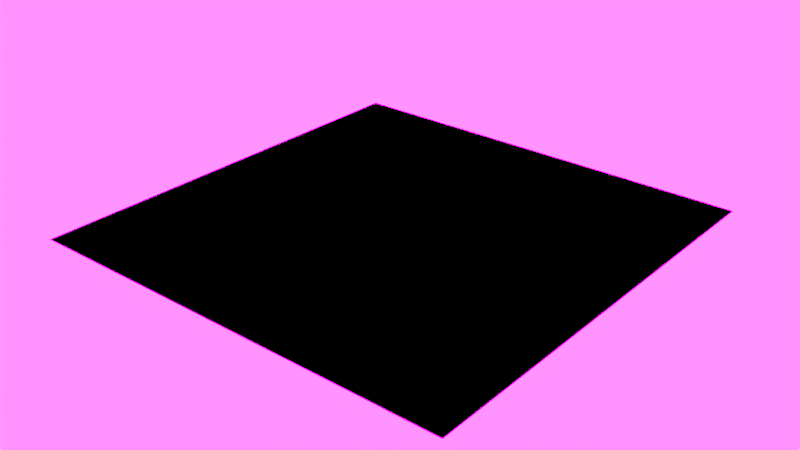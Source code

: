 # Source: ocean.blend  (saved by Blender 3.1.7; exported with 4.5.12 LTS)
import bpy
from mathutils import Matrix  # noqa: F401  (used for matrix-valued properties, if any)

bpy.ops.wm.read_factory_settings(use_empty=True)
scene = bpy.context.scene
scene.name = 'Scene'

# ---- collections
col_ocean = bpy.data.collections.new('Ocean'); scene.collection.children.link(col_ocean)

# ---- images (referenced by path relative to the original .blend; pixels are not part of the script)
import os
ASSET_DIR = os.environ.get("B2B_ASSET_DIR", "")  # directory of the original .blend (textures are referenced by path, not embedded)
HERE = os.path.dirname(os.path.abspath(__file__))  # packed textures are extracted next to this script under _unpacked/

def load_image(name, relpath, width, height, colorspace="sRGB"):
    """Load a texture the original file referenced (path relative to the .blend, or extracted next to this script)."""
    p = next((c for c in (os.path.join(HERE, relpath), os.path.join(ASSET_DIR, relpath)) if relpath and os.path.exists(c)), "")
    if p:
        img = bpy.data.images.load(p, check_existing=True)
        img.name = name
    else:  # same state as the original file: an image datablock whose file is absent (Cycles renders it pink)
        img = bpy.data.images.new(name, width, height)
        img.source = "FILE"
        img.filepath = "//" + (relpath or name)
    img.colorspace_settings.name = colorspace
    return img
img_disp_0001_exr_001 = load_image('disp_0001.exr.001', 'Baked Images/Lieu, Eva - Ocean Bake/disp_0001.exr', 1024, 1024, 'Linear Rec.709')
img_sceneskies_equi_atmodirect_exr = load_image('SceneSkies equi_atmoDirect.exr', 'equi_atmoDirect.exr', 1024, 1024, 'Linear Rec.709')
img_sceneskies_equi_atmoindirect_exr = load_image('SceneSkies equi_atmoIndirect.exr', 'equi_atmoIndirect.exr', 1024, 1024, 'Linear Rec.709')
img_sceneskies_equi_surfdirect_exr = load_image('SceneSkies equi_surfDirect.exr', 'equi_surfDirect.exr', 1024, 1024, 'Linear Rec.709')
img_sceneskies_equi_surfindirect_exr = load_image('SceneSkies equi_surfIndirect.exr', 'equi_surfIndirect.exr', 1024, 1024, 'Linear Rec.709')
img_sceneskies_equi_surfemit_exr = load_image('SceneSkies equi_surfEmit.exr', 'equi_surfEmit.exr', 1024, 1024, 'Linear Rec.709')
img_sceneskies_equi_cloudindirect_exr = load_image('SceneSkies equi_cloudIndirect.exr', 'equi_cloudIndirect.exr', 1024, 1024, 'Linear Rec.709')
img_sceneskies_equi_clouddirect_exr = load_image('SceneSkies equi_cloudDirect.exr', 'equi_cloudDirect.exr', 1024, 1024, 'Linear Rec.709')

# ---- materials (node trees are filled in below, after node groups)
mat_ocean_002 = bpy.data.materials.new('Ocean.002')
mat_ocean_002.surface_render_method = 'BLENDED'
mat_ocean_002.blend_method = 'BLEND'
mat_ocean_002.use_backface_culling = True
mat_ocean_002.use_transparent_shadow = False
mat_ocean_002.use_raytrace_refraction = True
mat_ocean_002.use_screen_refraction = True
mat_ocean_002.use_sss_translucency = True
mat_ocean_002.refraction_depth = 1.0
mat_ocean_002.thickness_mode = 'SLAB'
mat_ocean_002.use_thickness_from_shadow = True
mat_ocean_floor = bpy.data.materials.new('Ocean Floor')
mat_ocean_floor.use_transparent_shadow = False

# ---- material node trees
mat_ocean_002.use_nodes = True; mat_ocean_002.node_tree.nodes.clear()
_N = mat_ocean_002.node_tree.nodes; _L = mat_ocean_002.node_tree.links
n0 = _N.new('ShaderNodeTexCoord'); n0.name = 'Texture Coordinate'; n0.location = (-939, 208)
n1 = _N.new('ShaderNodeOutputMaterial'); n1.name = 'Material Output'; n1.location = (1076, 459)
n1.target = 'EEVEE'
n2 = _N.new('ShaderNodeBsdfPrincipled'); n2.name = 'Principled BSDF'; n2.location = (790, 470)
n2.distribution = 'GGX'
n2.subsurface_method = 'RANDOM_WALK_SKIN'
n2.inputs[0].default_value = (0.3204, 0.7855, 0.8, 1.0)
n2.inputs[2].default_value = 0.0
n2.inputs[3].default_value = 1.333
n2.inputs[18].default_value = 1.0
n2.inputs[27].default_value = (0.0, 0.0, 0.0, 1.0)
n2.inputs[28].default_value = 1.0
n3 = _N.new('ShaderNodeBsdfRefraction'); n3.name = 'Refraction BSDF'; n3.location = (1180, 501)
n4 = _N.new('ShaderNodeTexImage'); n4.name = 'Image Texture'; n4.location = (380, 660)
n4.image = img_disp_0001_exr_001
_L.new(n2.outputs[0], n1.inputs[0])
_L.new(n3.outputs[0], n1.inputs[1])
_L.new(n4.outputs[0], n2.inputs[5])
n1.is_active_output = True
mat_ocean_floor.use_nodes = True; mat_ocean_floor.node_tree.nodes.clear()
_N = mat_ocean_floor.node_tree.nodes; _L = mat_ocean_floor.node_tree.links
n0 = _N.new('ShaderNodeBsdfPrincipled'); n0.name = 'Principled BSDF'; n0.location = (10, 300)
n0.distribution = 'GGX'
n0.subsurface_method = 'RANDOM_WALK_SKIN'
n0.inputs[0].default_value = (0.01649, 0.3081, 0.8, 1.0)
n0.inputs[3].default_value = 1.45
n0.inputs[27].default_value = (0.0, 0.0, 0.0, 1.0)
n0.inputs[28].default_value = 1.0
n1 = _N.new('ShaderNodeOutputMaterial'); n1.name = 'Material Output'; n1.location = (300, 300)
_L.new(n0.outputs[0], n1.inputs[0])
n1.is_active_output = True

# ---- world
world_sceneskies = bpy.data.worlds.new('SceneSkies'); scene.world = world_sceneskies
world_sceneskies.use_nodes = True; world_sceneskies.node_tree.nodes.clear()
_N = world_sceneskies.node_tree.nodes; _L = world_sceneskies.node_tree.links
n0 = _N.new('NodeFrame'); n0.name = 'atmo frame'; n0.location = (-1820, 1147)
n0.label = 'Atmosphere'
n0.width = 1227
n0.shrink = False
n0.label_size = 50
n1 = _N.new('NodeFrame'); n1.name = 'surf frame'; n1.location = (-1820, -389)
n1.label = 'Surface'
n1.width = 1230
n1.shrink = False
n1.label_size = 50
n2 = _N.new('NodeFrame'); n2.name = 'clouds frame'; n2.location = (-1820, 393)
n2.label = 'Clouds'
n2.width = 1230
n2.shrink = False
n2.label_size = 50
n3 = _N.new('ShaderNodeMapping'); n3.name = 'sky_rotation'; n3.location = (-2340, 100)
n3.inputs[2].default_value = (0.0, 0.0, 3.566)
n4 = _N.new('ShaderNodeTexCoord'); n4.name = 'Texture Coordinate'; n4.location = (-2560, 100)
n5 = _N.new('ShaderNodeMix'); n5.name = 'atmo + clouds'; n5.location = (-500, 520)
n5.label = 'Atmo + clouds'
n5.width = 180
n5.data_type = 'RGBA'
n5.blend_type = 'ADD'
n5.inputs[0].default_value = 1.0
n6 = _N.new('ShaderNodeOutputWorld'); n6.name = 'World Output'; n6.location = (1620, -180)
n7 = _N.new('ShaderNodeBackground'); n7.name = 'Background'; n7.location = (1440, -160)
n7.inputs[1].default_value = 8.0
n8 = _N.new('ShaderNodeMix'); n8.name = 'atmo direct + indirect'; n8.location = (1004, -207)
n8.label = 'Atmo direct + indirect'
n8.width = 180
n8.data_type = 'RGBA'
n8.blend_type = 'ADD'
n8.inputs[0].default_value = 1.0
n9 = _N.new('ShaderNodeMix'); n9.name = 'atmo + clouds + surf'; n9.location = (-200, -280)
n9.label = 'Atmo + clouds + surface'
n9.width = 180
n9.data_type = 'RGBA'
n9.blend_type = 'ADD'
n9.inputs[0].default_value = 1.0
n10 = _N.new('ShaderNodeHueSaturation'); n10.name = 'equi_atmoDirect HSV'; n10.location = (664, -67)
n10.label = 'Atmosphere direct HSV'
n10.width = 259
n11 = _N.new('ShaderNodeRGBCurve'); n11.name = 'equi_atmoDirect curves'; n11.location = (384, -67)
n11.label = 'Atmosphere direct curves'
_c = n11.mapping.curves[2]
while len(_c.points) > 2: _c.points.remove(_c.points[-1])
_c.points[0].location = (0.0, 0.0); _c.points[0].handle_type = 'AUTO'
_c.points[1].location = (1.0, 1.06283); _c.points[1].handle_type = 'AUTO'
n11.mapping.update()
n12 = _N.new('ShaderNodeTexEnvironment'); n12.name = 'equi_atmoDirect'; n12.location = (44, -67)
n12.label = 'Atmosphere direct texture'
n12.width = 300
n12.image = img_sceneskies_equi_atmodirect_exr
n13 = _N.new('ShaderNodeTexEnvironment'); n13.name = 'equi_atmoIndirect'; n13.location = (44, -387)
n13.label = 'Atmosphere indirect texture'
n13.width = 300
n13.image = img_sceneskies_equi_atmoindirect_exr
n14 = _N.new('ShaderNodeHueSaturation'); n14.name = 'equi_atmoIndirect HSV'; n14.location = (664, -387)
n14.label = 'Atmosphere indirect HSV'
n14.width = 259
n15 = _N.new('ShaderNodeRGBCurve'); n15.name = 'equi_atmoIndirect curves'; n15.location = (384, -387)
n15.label = 'Atmosphere indirect curves'
_c = n15.mapping.curves[2]
while len(_c.points) > 2: _c.points.remove(_c.points[-1])
_c.points[0].location = (0.0, 0.0); _c.points[0].handle_type = 'AUTO'
_c.points[1].location = (1.0, 1.06283); _c.points[1].handle_type = 'AUTO'
n15.mapping.update()
n16 = _N.new('ShaderNodeMix'); n16.name = 'surf direct + indirect'; n16.location = (1000, -273)
n16.label = 'Surface direct + indirect'
n16.width = 196
n16.data_type = 'RGBA'
n16.blend_type = 'ADD'
n16.inputs[0].default_value = 1.0
n17 = _N.new('ShaderNodeHueSaturation'); n17.name = 'equi_surfDirect HSV'; n17.location = (660, -73)
n17.label = 'Surface direct HSV'
n17.width = 258
n18 = _N.new('ShaderNodeRGBCurve'); n18.name = 'equi_surfDirect curves'; n18.location = (380, -73)
n18.label = 'Surface direct curves'
n18.mapping.update()
n19 = _N.new('ShaderNodeTexEnvironment'); n19.name = 'equi_surfDirect'; n19.location = (40, -73)
n19.label = 'Surface direct texture'
n19.width = 297
n19.image = img_sceneskies_equi_surfdirect_exr
n20 = _N.new('ShaderNodeTexEnvironment'); n20.name = 'equi_surfIndirect'; n20.location = (40, -393)
n20.label = 'Surface indirect texture'
n20.width = 297
n20.image = img_sceneskies_equi_surfindirect_exr
n21 = _N.new('ShaderNodeRGBCurve'); n21.name = 'equi_surfIndirect curves'; n21.location = (380, -393)
n21.label = 'Surface indirect curves'
n21.mapping.update()
n22 = _N.new('ShaderNodeHueSaturation'); n22.name = 'equi_surfIndirect HSV'; n22.location = (660, -393)
n22.label = 'Surface indirect HSV'
n22.width = 258
n23 = _N.new('ShaderNodeRGBCurve'); n23.name = 'final curves'; n23.location = (760, -140)
n23.label = 'Final curves'
n23.mapping.update()
n24 = _N.new('ShaderNodeHueSaturation'); n24.name = 'final HSV'; n24.location = (1040, -140)
n24.label = 'Final HSV'
n24.width = 258
n25 = _N.new('ShaderNodeMix'); n25.name = 'all + surfEmit'; n25.location = (560, -160)
n25.label = 'All + emission'
n25.data_type = 'RGBA'
n25.blend_type = 'ADD'
n25.inputs[0].default_value = 1.0
n26 = _N.new('ShaderNodeTexEnvironment'); n26.name = 'equi_surfEmit'; n26.location = (200, -340)
n26.label = 'Surface emission texture'
n26.width = 297
n26.image = img_sceneskies_equi_surfemit_exr
n27 = _N.new('ShaderNodeRGBCurve'); n27.name = 'equi_cloudDirect curves'; n27.location = (380, -93)
n27.label = 'Clouds direct curves'
n27.width = 243
n27.mapping.update()
n28 = _N.new('ShaderNodeHueSaturation'); n28.name = 'equi_cloudDirect HSV'; n28.location = (660, -93)
n28.label = 'Clouds direct HSV'
n28.width = 259
n29 = _N.new('ShaderNodeHueSaturation'); n29.name = 'equi_cloudIndirect HSV'; n29.location = (660, -413)
n29.label = 'Clouds indirect HSV'
n29.width = 259
n30 = _N.new('ShaderNodeRGBCurve'); n30.name = 'equi_cloudIndirect curves'; n30.location = (380, -413)
n30.label = 'Clouds indirect curves'
n30.width = 243
n30.mapping.update()
n31 = _N.new('ShaderNodeMix'); n31.name = 'clouds direct + indirect'; n31.location = (1000, -273)
n31.label = 'Clouds direct + indirect'
n31.width = 179
n31.data_type = 'RGBA'
n31.blend_type = 'ADD'
n31.inputs[0].default_value = 1.0
n32 = _N.new('ShaderNodeTexEnvironment'); n32.name = 'equi_cloudIndirect'; n32.location = (40, -413)
n32.label = 'Clouds indirect texture'
n32.width = 300
n32.image = img_sceneskies_equi_cloudindirect_exr
n33 = _N.new('ShaderNodeTexEnvironment'); n33.name = 'equi_cloudDirect'; n33.location = (40, -93)
n33.label = 'Clouds direct texture'
n33.width = 300
n33.image = img_sceneskies_equi_clouddirect_exr
n8.parent = n0
n10.parent = n0
n11.parent = n0
n12.parent = n0
n13.parent = n0
n14.parent = n0
n15.parent = n0
n16.parent = n1
n17.parent = n1
n18.parent = n1
n19.parent = n1
n20.parent = n1
n21.parent = n1
n22.parent = n1
n27.parent = n2
n28.parent = n2
n29.parent = n2
n30.parent = n2
n31.parent = n2
n32.parent = n2
n33.parent = n2
_L.new(n7.outputs[0], n6.inputs[0])
_L.new(n12.outputs[0], n11.inputs[1])
_L.new(n11.outputs[0], n10.inputs[4])
_L.new(n33.outputs[0], n27.inputs[1])
_L.new(n19.outputs[0], n18.inputs[1])
_L.new(n18.outputs[0], n17.inputs[4])
_L.new(n4.outputs[0], n3.inputs[0])
_L.new(n3.outputs[0], n33.inputs[0])
_L.new(n3.outputs[0], n12.inputs[0])
_L.new(n3.outputs[0], n19.inputs[0])
_L.new(n3.outputs[0], n26.inputs[0])
_L.new(n27.outputs[0], n28.inputs[4])
_L.new(n28.outputs[0], n31.inputs[6])
_L.new(n17.outputs[0], n16.inputs[6])
_L.new(n13.outputs[0], n15.inputs[1])
_L.new(n15.outputs[0], n14.inputs[4])
_L.new(n3.outputs[0], n13.inputs[0])
_L.new(n14.outputs[0], n8.inputs[7])
_L.new(n10.outputs[0], n8.inputs[6])
_L.new(n32.outputs[0], n30.inputs[1])
_L.new(n30.outputs[0], n29.inputs[4])
_L.new(n3.outputs[0], n32.inputs[0])
_L.new(n29.outputs[0], n31.inputs[7])
_L.new(n8.outputs[2], n5.inputs[6])
_L.new(n31.outputs[2], n5.inputs[7])
_L.new(n20.outputs[0], n21.inputs[1])
_L.new(n21.outputs[0], n22.inputs[4])
_L.new(n22.outputs[0], n16.inputs[7])
_L.new(n3.outputs[0], n20.inputs[0])
_L.new(n5.outputs[2], n9.inputs[6])
_L.new(n16.outputs[2], n9.inputs[7])
_L.new(n9.outputs[2], n25.inputs[6])
_L.new(n23.outputs[0], n24.inputs[4])
_L.new(n26.outputs[0], n25.inputs[7])
_L.new(n25.outputs[2], n23.inputs[1])
_L.new(n24.outputs[0], n7.inputs[0])
n6.is_active_output = True
world_sceneskies.color = (0.7461, 0.7461, 0.7461)
world_sceneskies.use_sun_shadow = False
world_sceneskies.sun_shadow_jitter_overblur = 0.0
world_sceneskies.cycles.sampling_method = 'MANUAL'

# ---- meshes
me_plane_003 = bpy.data.meshes.new('Plane.003')
me_plane_003.from_pydata([(-1.0, -1.0, -0.01294), (1.0, -1.0, -0.01294), (-1.0, 1.0, -0.01294), (1.0, 1.0, -0.01294), (-1.0, -1.0, -0.0191), (1.0, -1.0, -0.0191), (-1.0, 1.0, -0.0191), (1.0, 1.0, -0.0191)], [], [(0, 2, 3, 1), (4, 5, 7, 6), (1, 3, 7, 5), (2, 0, 4, 6), (3, 2, 6, 7), (0, 1, 5, 4)])
_uv = me_plane_003.uv_layers.new(name='UVMap')
_uv.uv.foreach_set('vector', [0.0, 0.0, 0.0, 1.0, 1.0, 1.0, 1.0, 0.0, 0.0, 0.0, 1.0, 0.0, 1.0, 1.0, 0.0, 1.0, 1.0, 0.0, 1.0, 1.0, 1.0, 1.0, 1.0, 0.0, 0.0, 1.0, 0.0, 0.0, 0.0, 0.0, 0.0, 1.0, 1.0, 1.0, 0.0, 1.0, 0.0, 1.0, 1.0, 1.0, 0.0, 0.0, 1.0, 0.0, 1.0, 0.0, 0.0, 0.0])
me_plane_003.materials.append(mat_ocean_002)
me_plane_003.use_remesh_fix_poles = True
me_plane_003.use_remesh_preserve_attributes = False
me_plane_003.update()
me_plane_001 = bpy.data.meshes.new('Plane.001')
me_plane_001.from_pydata([(-1.0, -1.0, 0.0), (1.0, -1.0, 0.0), (-1.0, 1.0, 0.0), (1.0, 1.0, 0.0), (-1.0, -1.0, -0.06251), (1.0, -1.0, -0.06251), (-1.0, 1.0, -0.06251), (1.0, 1.0, -0.06251)], [], [(4, 5, 7, 6), (1, 3, 7, 5), (2, 0, 4, 6), (3, 2, 6, 7), (0, 1, 5, 4)])
me_plane_001.polygons.foreach_set('material_index', [1, 0, 0, 0, 0])
_uv = me_plane_001.uv_layers.new(name='UVMap')
_uv.uv.foreach_set('vector', [0.0, 0.0, 1.0, 0.0, 1.0, 1.0, 0.0, 1.0, 1.0, 0.0, 1.0, 1.0, 1.0, 1.0, 1.0, 0.0, 0.0, 1.0, 0.0, 0.0, 0.0, 0.0, 0.0, 1.0, 1.0, 1.0, 0.0, 1.0, 0.0, 1.0, 1.0, 1.0, 0.0, 0.0, 1.0, 0.0, 1.0, 0.0, 0.0, 0.0])
me_plane_001.materials.append(mat_ocean_002)
me_plane_001.materials.append(mat_ocean_floor)
me_plane_001.use_remesh_fix_poles = True
me_plane_001.use_remesh_preserve_attributes = False
me_plane_001.update()
me_plane_002 = bpy.data.meshes.new('Plane.002')
me_plane_002.from_pydata([(-1.0, -1.0, -0.01294), (1.0, -1.0, -0.01294), (-1.0, 1.0, -0.01294), (1.0, 1.0, -0.01294), (-1.0, -1.0, -0.0191), (1.0, -1.0, -0.0191), (-1.0, 1.0, -0.0191), (1.0, 1.0, -0.0191)], [], [(0, 2, 3, 1), (4, 5, 7, 6), (1, 3, 7, 5), (2, 0, 4, 6), (3, 2, 6, 7), (0, 1, 5, 4)])
_uv = me_plane_002.uv_layers.new(name='UVMap')
_uv.uv.foreach_set('vector', [0.0, 0.0, 0.0, 1.0, 1.0, 1.0, 1.0, 0.0, 0.0, 0.0, 1.0, 0.0, 1.0, 1.0, 0.0, 1.0, 1.0, 0.0, 1.0, 1.0, 1.0, 1.0, 1.0, 0.0, 0.0, 1.0, 0.0, 0.0, 0.0, 0.0, 0.0, 1.0, 1.0, 1.0, 0.0, 1.0, 0.0, 1.0, 1.0, 1.0, 0.0, 0.0, 1.0, 0.0, 1.0, 0.0, 0.0, 0.0])
me_plane_002.materials.append(mat_ocean_002)
me_plane_002.use_remesh_fix_poles = True
me_plane_002.use_remesh_preserve_attributes = False
me_plane_002.update()

# ---- objects
ob_ocean = bpy.data.objects.new('Ocean', me_plane_003)
ob_ocean_floor = bpy.data.objects.new('Ocean Floor', me_plane_001)
ob_ocean_001 = bpy.data.objects.new('Ocean.001', me_plane_002)

# ---- transforms, parenting, visibility, modifiers, constraints
ob_ocean.location = (0.0, 0.0, 0.0)
ob_ocean.scale = (5.0, 5.0, 5.0)
_m = ob_ocean.modifiers.new('Collision', 'COLLISION')
ob_ocean_floor.location = (0.0, 0.0, -0.05)
ob_ocean_floor.scale = (50.0, 50.0, 1.0)
ob_ocean_001.location = (0.0, 0.0, 0.0)
ob_ocean_001.scale = (50.0, 50.0, 5.0)
_m = ob_ocean_001.modifiers.new('Collision', 'COLLISION')

# ---- collection membership
col_ocean.objects.link(ob_ocean)
col_ocean.objects.link(ob_ocean_floor)
col_ocean.objects.link(ob_ocean_001)

# ---- scene / render settings (as saved in the file)
scene.frame_start = 0; scene.frame_end = 1000; scene.frame_set(222)
scene.render.engine = 'BLENDER_EEVEE_NEXT'
scene.cycles.sampling_pattern = 'TABULATED_SOBOL'
scene.cycles.use_light_tree = False
scene.cycles.bake_type = 'NORMAL'
scene.view_settings.view_transform = 'Filmic'
bpy.context.view_layer.update()

# ---- added for rendering (the .blend has no active camera and no usable light): camera, sun
cam_auto = bpy.data.cameras.new('AutoCamera')
cam_auto.lens = 50.0
cam_auto.sensor_width = 36.0
cam_auto.clip_end = 2296.35
ob_auto_camera = bpy.data.objects.new('AutoCamera', cam_auto)
scene.collection.objects.link(ob_auto_camera)
ob_auto_camera.location = (130.847, -157.016, 104.596)
ob_auto_camera.rotation_euler = (1.09748, -7.21219e-08, 0.694738)
scene.camera = ob_auto_camera
light_auto_sun = bpy.data.lights.new('AutoSun', 'SUN')
light_auto_sun.energy = 3.0
light_auto_sun.angle = 0.0523599
ob_auto_sun = bpy.data.objects.new('AutoSun', light_auto_sun)
scene.collection.objects.link(ob_auto_sun)
ob_auto_sun.rotation_euler = (0.872665, 0.174533, 0.523599)
bpy.context.view_layer.update()
